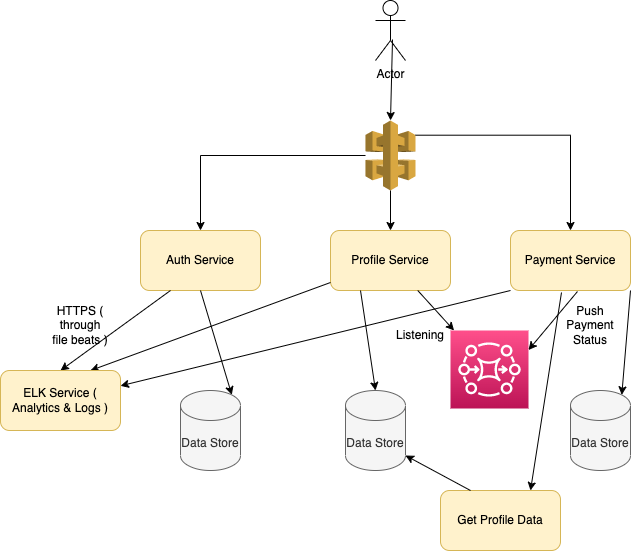

The diagram above was exported from draw.io. Its source (the exported page's mxGraphModel, read from the mxfile embedded in the PNG):
<mxGraphModel dx="786" dy="1523" grid="1" gridSize="10" guides="1" tooltips="1" connect="1" arrows="1" fold="1" page="1" pageScale="1" pageWidth="850" pageHeight="1100" math="0" shadow="0">
  <root>
    <mxCell id="0" />
    <mxCell id="1" parent="0" />
    <mxCell id="eX-RVW1_1B3NWXqgvJdq-2" value="Profile Service" style="rounded=1;whiteSpace=wrap;html=1;fillColor=#fff2cc;strokeColor=#d6b656;" parent="1" vertex="1">
      <mxGeometry x="430" y="90" width="120" height="60" as="geometry" />
    </mxCell>
    <mxCell id="eX-RVW1_1B3NWXqgvJdq-3" value="Payment Service" style="rounded=1;whiteSpace=wrap;html=1;fillColor=#fff2cc;strokeColor=#d6b656;" parent="1" vertex="1">
      <mxGeometry x="610" y="90" width="120" height="60" as="geometry" />
    </mxCell>
    <mxCell id="eX-RVW1_1B3NWXqgvJdq-4" value="Auth Service" style="rounded=1;whiteSpace=wrap;html=1;fillColor=#fff2cc;strokeColor=#d6b656;" parent="1" vertex="1">
      <mxGeometry x="240" y="90" width="120" height="60" as="geometry" />
    </mxCell>
    <mxCell id="eX-RVW1_1B3NWXqgvJdq-5" value="Actor" style="shape=umlActor;verticalLabelPosition=bottom;verticalAlign=top;html=1;outlineConnect=0;" parent="1" vertex="1">
      <mxGeometry x="475" y="-140" width="30" height="60" as="geometry" />
    </mxCell>
    <mxCell id="eX-RVW1_1B3NWXqgvJdq-6" value="" style="outlineConnect=0;dashed=0;verticalLabelPosition=bottom;verticalAlign=top;align=center;html=1;shape=mxgraph.aws3.api_gateway;fillColor=#D9A741;gradientColor=none;" parent="1" vertex="1">
      <mxGeometry x="465" y="-20" width="50" height="70" as="geometry" />
    </mxCell>
    <mxCell id="eX-RVW1_1B3NWXqgvJdq-7" value="" style="endArrow=classic;html=1;rounded=0;entryX=0.5;entryY=0;entryDx=0;entryDy=0;edgeStyle=orthogonalEdgeStyle;" parent="1" source="eX-RVW1_1B3NWXqgvJdq-6" target="eX-RVW1_1B3NWXqgvJdq-4" edge="1">
      <mxGeometry width="50" height="50" relative="1" as="geometry">
        <mxPoint x="380" y="90" as="sourcePoint" />
        <mxPoint x="430" y="40" as="targetPoint" />
      </mxGeometry>
    </mxCell>
    <mxCell id="eX-RVW1_1B3NWXqgvJdq-9" value="" style="endArrow=classic;html=1;rounded=0;exitX=1;exitY=0.21;exitDx=0;exitDy=0;exitPerimeter=0;entryX=0.5;entryY=0;entryDx=0;entryDy=0;edgeStyle=orthogonalEdgeStyle;" parent="1" source="eX-RVW1_1B3NWXqgvJdq-6" target="eX-RVW1_1B3NWXqgvJdq-3" edge="1">
      <mxGeometry width="50" height="50" relative="1" as="geometry">
        <mxPoint x="380" y="90" as="sourcePoint" />
        <mxPoint x="430" y="40" as="targetPoint" />
      </mxGeometry>
    </mxCell>
    <mxCell id="eX-RVW1_1B3NWXqgvJdq-10" value="" style="endArrow=classic;html=1;rounded=0;exitX=0.5;exitY=1;exitDx=0;exitDy=0;exitPerimeter=0;entryX=0.5;entryY=0;entryDx=0;entryDy=0;" parent="1" source="eX-RVW1_1B3NWXqgvJdq-6" target="eX-RVW1_1B3NWXqgvJdq-2" edge="1">
      <mxGeometry width="50" height="50" relative="1" as="geometry">
        <mxPoint x="380" y="90" as="sourcePoint" />
        <mxPoint x="430" y="40" as="targetPoint" />
      </mxGeometry>
    </mxCell>
    <mxCell id="eX-RVW1_1B3NWXqgvJdq-11" value="" style="endArrow=classic;html=1;rounded=0;exitX=0.25;exitY=1;exitDx=0;exitDy=0;entryX=0.5;entryY=0;entryDx=0;entryDy=0;" parent="1" source="eX-RVW1_1B3NWXqgvJdq-4" target="eX-RVW1_1B3NWXqgvJdq-20" edge="1">
      <mxGeometry width="50" height="50" relative="1" as="geometry">
        <mxPoint x="380" y="180" as="sourcePoint" />
        <mxPoint x="150.03999999999996" y="230" as="targetPoint" />
      </mxGeometry>
    </mxCell>
    <mxCell id="eX-RVW1_1B3NWXqgvJdq-14" value="HTTPS ( through file beats )" style="text;html=1;strokeColor=none;fillColor=none;align=center;verticalAlign=middle;whiteSpace=wrap;rounded=0;" parent="1" vertex="1">
      <mxGeometry x="150" y="170" width="60" height="30" as="geometry" />
    </mxCell>
    <mxCell id="eX-RVW1_1B3NWXqgvJdq-16" value="" style="endArrow=classic;html=1;rounded=0;entryX=0.75;entryY=0;entryDx=0;entryDy=0;" parent="1" source="eX-RVW1_1B3NWXqgvJdq-2" target="eX-RVW1_1B3NWXqgvJdq-20" edge="1">
      <mxGeometry width="50" height="50" relative="1" as="geometry">
        <mxPoint x="380" y="290" as="sourcePoint" />
        <mxPoint x="210" y="240" as="targetPoint" />
      </mxGeometry>
    </mxCell>
    <mxCell id="eX-RVW1_1B3NWXqgvJdq-17" value="" style="endArrow=classic;html=1;rounded=0;exitX=0;exitY=1;exitDx=0;exitDy=0;" parent="1" source="eX-RVW1_1B3NWXqgvJdq-3" target="eX-RVW1_1B3NWXqgvJdq-20" edge="1">
      <mxGeometry width="50" height="50" relative="1" as="geometry">
        <mxPoint x="380" y="290" as="sourcePoint" />
        <mxPoint x="220" y="245" as="targetPoint" />
      </mxGeometry>
    </mxCell>
    <mxCell id="eX-RVW1_1B3NWXqgvJdq-20" value="ELK Service ( Analytics &amp;amp; Logs )" style="rounded=1;whiteSpace=wrap;html=1;fillColor=#fff2cc;strokeColor=#d6b656;" parent="1" vertex="1">
      <mxGeometry x="100" y="230" width="120" height="60" as="geometry" />
    </mxCell>
    <mxCell id="eX-RVW1_1B3NWXqgvJdq-21" value="" style="sketch=0;points=[[0,0,0],[0.25,0,0],[0.5,0,0],[0.75,0,0],[1,0,0],[0,1,0],[0.25,1,0],[0.5,1,0],[0.75,1,0],[1,1,0],[0,0.25,0],[0,0.5,0],[0,0.75,0],[1,0.25,0],[1,0.5,0],[1,0.75,0]];outlineConnect=0;fontColor=#232F3E;gradientColor=#FF4F8B;gradientDirection=north;fillColor=#BC1356;strokeColor=#ffffff;dashed=0;verticalLabelPosition=bottom;verticalAlign=top;align=center;html=1;fontSize=12;fontStyle=0;aspect=fixed;shape=mxgraph.aws4.resourceIcon;resIcon=mxgraph.aws4.mq;" parent="1" vertex="1">
      <mxGeometry x="550" y="190" width="78" height="78" as="geometry" />
    </mxCell>
    <mxCell id="eX-RVW1_1B3NWXqgvJdq-22" value="" style="endArrow=classic;html=1;rounded=0;" parent="1" source="eX-RVW1_1B3NWXqgvJdq-2" target="eX-RVW1_1B3NWXqgvJdq-21" edge="1">
      <mxGeometry width="50" height="50" relative="1" as="geometry">
        <mxPoint x="380" y="210" as="sourcePoint" />
        <mxPoint x="430" y="160" as="targetPoint" />
      </mxGeometry>
    </mxCell>
    <mxCell id="eX-RVW1_1B3NWXqgvJdq-23" value="" style="endArrow=classic;html=1;rounded=0;exitX=0.558;exitY=1.017;exitDx=0;exitDy=0;exitPerimeter=0;entryX=1;entryY=0.25;entryDx=0;entryDy=0;entryPerimeter=0;" parent="1" source="eX-RVW1_1B3NWXqgvJdq-3" target="eX-RVW1_1B3NWXqgvJdq-21" edge="1">
      <mxGeometry width="50" height="50" relative="1" as="geometry">
        <mxPoint x="380" y="210" as="sourcePoint" />
        <mxPoint x="430" y="160" as="targetPoint" />
      </mxGeometry>
    </mxCell>
    <mxCell id="eX-RVW1_1B3NWXqgvJdq-24" value="Push Payment Status" style="text;html=1;strokeColor=none;fillColor=none;align=center;verticalAlign=middle;whiteSpace=wrap;rounded=0;" parent="1" vertex="1">
      <mxGeometry x="660" y="170" width="60" height="30" as="geometry" />
    </mxCell>
    <mxCell id="eX-RVW1_1B3NWXqgvJdq-25" value="Listening" style="text;html=1;strokeColor=none;fillColor=none;align=center;verticalAlign=middle;whiteSpace=wrap;rounded=0;" parent="1" vertex="1">
      <mxGeometry x="490" y="180" width="60" height="30" as="geometry" />
    </mxCell>
    <mxCell id="eX-RVW1_1B3NWXqgvJdq-26" value="Data Store" style="shape=cylinder3;whiteSpace=wrap;html=1;boundedLbl=1;backgroundOutline=1;size=15;fillColor=#f5f5f5;fontColor=#333333;strokeColor=#666666;" parent="1" vertex="1">
      <mxGeometry x="280" y="250" width="60" height="80" as="geometry" />
    </mxCell>
    <mxCell id="eX-RVW1_1B3NWXqgvJdq-27" value="Data Store" style="shape=cylinder3;whiteSpace=wrap;html=1;boundedLbl=1;backgroundOutline=1;size=15;fillColor=#f5f5f5;fontColor=#333333;strokeColor=#666666;" parent="1" vertex="1">
      <mxGeometry x="445" y="250" width="60" height="80" as="geometry" />
    </mxCell>
    <mxCell id="eX-RVW1_1B3NWXqgvJdq-28" value="Data Store" style="shape=cylinder3;whiteSpace=wrap;html=1;boundedLbl=1;backgroundOutline=1;size=15;fillColor=#f5f5f5;fontColor=#333333;strokeColor=#666666;" parent="1" vertex="1">
      <mxGeometry x="670" y="250" width="60" height="80" as="geometry" />
    </mxCell>
    <mxCell id="eX-RVW1_1B3NWXqgvJdq-29" value="" style="endArrow=classic;html=1;rounded=0;exitX=0.5;exitY=1;exitDx=0;exitDy=0;entryX=0.855;entryY=0;entryDx=0;entryDy=4.35;entryPerimeter=0;" parent="1" source="eX-RVW1_1B3NWXqgvJdq-4" target="eX-RVW1_1B3NWXqgvJdq-26" edge="1">
      <mxGeometry width="50" height="50" relative="1" as="geometry">
        <mxPoint x="380" y="190" as="sourcePoint" />
        <mxPoint x="306" y="260" as="targetPoint" />
      </mxGeometry>
    </mxCell>
    <mxCell id="eX-RVW1_1B3NWXqgvJdq-30" value="" style="endArrow=classic;html=1;rounded=0;exitX=0.25;exitY=1;exitDx=0;exitDy=0;entryX=0.5;entryY=0;entryDx=0;entryDy=0;entryPerimeter=0;" parent="1" source="eX-RVW1_1B3NWXqgvJdq-2" target="eX-RVW1_1B3NWXqgvJdq-27" edge="1">
      <mxGeometry width="50" height="50" relative="1" as="geometry">
        <mxPoint x="380" y="190" as="sourcePoint" />
        <mxPoint x="430" y="140" as="targetPoint" />
      </mxGeometry>
    </mxCell>
    <mxCell id="eX-RVW1_1B3NWXqgvJdq-31" value="" style="endArrow=classic;html=1;rounded=0;exitX=1;exitY=1;exitDx=0;exitDy=0;entryX=0.855;entryY=0;entryDx=0;entryDy=4.35;entryPerimeter=0;" parent="1" source="eX-RVW1_1B3NWXqgvJdq-3" target="eX-RVW1_1B3NWXqgvJdq-28" edge="1">
      <mxGeometry width="50" height="50" relative="1" as="geometry">
        <mxPoint x="380" y="190" as="sourcePoint" />
        <mxPoint x="430" y="140" as="targetPoint" />
      </mxGeometry>
    </mxCell>
    <mxCell id="eX-RVW1_1B3NWXqgvJdq-32" value="Get Profile Data" style="rounded=1;whiteSpace=wrap;html=1;fillColor=#fff2cc;strokeColor=#d6b656;" parent="1" vertex="1">
      <mxGeometry x="540" y="350" width="120" height="60" as="geometry" />
    </mxCell>
    <mxCell id="eX-RVW1_1B3NWXqgvJdq-33" value="" style="endArrow=classic;html=1;rounded=0;exitX=0.425;exitY=1.033;exitDx=0;exitDy=0;exitPerimeter=0;entryX=0.75;entryY=0;entryDx=0;entryDy=0;" parent="1" source="eX-RVW1_1B3NWXqgvJdq-3" target="eX-RVW1_1B3NWXqgvJdq-32" edge="1">
      <mxGeometry width="50" height="50" relative="1" as="geometry">
        <mxPoint x="380" y="270" as="sourcePoint" />
        <mxPoint x="430" y="220" as="targetPoint" />
      </mxGeometry>
    </mxCell>
    <mxCell id="eX-RVW1_1B3NWXqgvJdq-34" value="" style="endArrow=classic;html=1;rounded=0;exitX=0.25;exitY=0;exitDx=0;exitDy=0;entryX=1;entryY=1;entryDx=0;entryDy=-15;entryPerimeter=0;" parent="1" source="eX-RVW1_1B3NWXqgvJdq-32" target="eX-RVW1_1B3NWXqgvJdq-27" edge="1">
      <mxGeometry width="50" height="50" relative="1" as="geometry">
        <mxPoint x="380" y="270" as="sourcePoint" />
        <mxPoint x="430" y="220" as="targetPoint" />
      </mxGeometry>
    </mxCell>
    <mxCell id="ki4sT2MCBMmw6VvyNz0M-1" value="" style="endArrow=classic;html=1;rounded=0;exitX=0.567;exitY=0.65;exitDx=0;exitDy=0;exitPerimeter=0;entryX=0.5;entryY=0;entryDx=0;entryDy=0;entryPerimeter=0;" edge="1" parent="1" source="eX-RVW1_1B3NWXqgvJdq-5" target="eX-RVW1_1B3NWXqgvJdq-6">
      <mxGeometry width="50" height="50" relative="1" as="geometry">
        <mxPoint x="380" y="70" as="sourcePoint" />
        <mxPoint x="430" y="20" as="targetPoint" />
      </mxGeometry>
    </mxCell>
  </root>
</mxGraphModel>